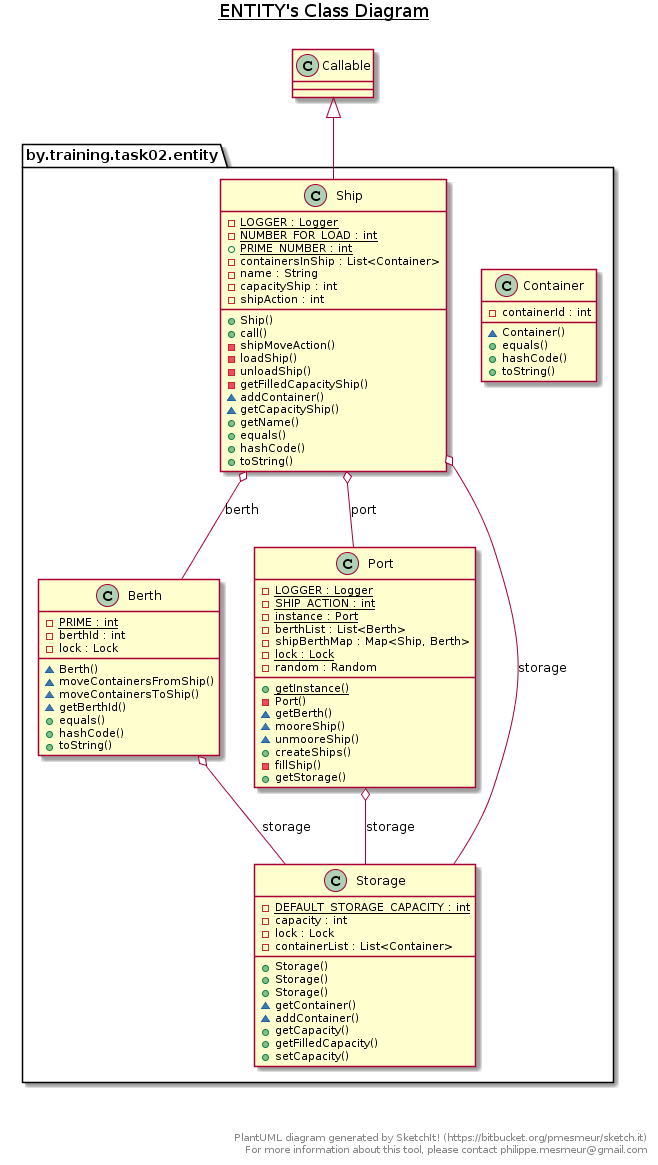

The diagram above was rendered by PlantUML. Its source (embedded in the PNG):
@startuml
title __ENTITY's Class Diagram__\n

  package by.training.task02.entity {
    class Berth {
        {static} - PRIME : int
        - berthId : int
        - lock : Lock
        ~ Berth()
        ~ moveContainersFromShip()
        ~ moveContainersToShip()
        ~ getBerthId()
        + equals()
        + hashCode()
        + toString()
    }
  }
  

  package by.training.task02.entity {
    class Container {
        - containerId : int
        ~ Container()
        + equals()
        + hashCode()
        + toString()
    }
  }
  

  package by.training.task02.entity {
    class Port {
        {static} - LOGGER : Logger
        {static} - SHIP_ACTION : int
        {static} - instance : Port
        - berthList : List<Berth>
        - shipBerthMap : Map<Ship, Berth>
        {static} - lock : Lock
        - random : Random
        {static} + getInstance()
        - Port()
        ~ getBerth()
        ~ mooreShip()
        ~ unmooreShip()
        + createShips()
        - fillShip()
        + getStorage()
    }
  }
  

  package by.training.task02.entity {
    class Ship {
        {static} - LOGGER : Logger
        {static} - NUMBER_FOR_LOAD : int
        {static} + PRIME_NUMBER : int
        - containersInShip : List<Container>
        - name : String
        - capacityShip : int
        - shipAction : int
        + Ship()
        + call()
        - shipMoveAction()
        - loadShip()
        - unloadShip()
        - getFilledCapacityShip()
        ~ addContainer()
        ~ getCapacityShip()
        + getName()
        + equals()
        + hashCode()
        + toString()
    }
  }
  

  package by.training.task02.entity {
    class Storage {
        {static} - DEFAULT_STORAGE_CAPACITY : int
        - capacity : int
        - lock : Lock
        - containerList : List<Container>
        + Storage()
        + Storage()
        + Storage()
        ~ getContainer()
        ~ addContainer()
        + getCapacity()
        + getFilledCapacity()
        + setCapacity()
    }
  }
  

  Berth o-- Storage : storage
  Port o-- Storage : storage
  Ship -up-|> Callable
  Ship o-- Storage : storage
  Ship o-- Port : port
  Ship o-- Berth : berth


right footer


PlantUML diagram generated by SketchIt! (https://bitbucket.org/pmesmeur/sketch.it)
For more information about this tool, please contact philippe.mesmeur@gmail.com
endfooter
@enduml